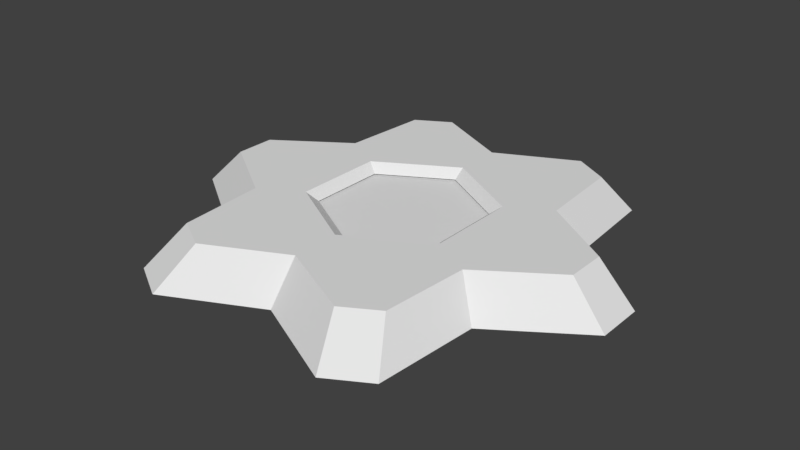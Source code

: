 # Source: Flower.blend  (saved by Blender 2.79.0; exported with 4.5.12 LTS)
import bpy
from mathutils import Matrix  # noqa: F401  (used for matrix-valued properties, if any)

bpy.ops.wm.read_factory_settings(use_empty=True)
scene = bpy.context.scene
scene.name = 'Scene'

# ---- collections
col_collection_1 = bpy.data.collections.new('Collection 1'); scene.collection.children.link(col_collection_1)

# ---- world
world_world = bpy.data.worlds.new('World'); scene.world = world_world
world_world.color = (0.05088, 0.05088, 0.05088)
world_world.use_sun_shadow = False
world_world.sun_shadow_jitter_overblur = 0.0
world_world.cycles.sampling_method = 'MANUAL'

# ---- meshes
me_circle_002 = bpy.data.meshes.new('Circle.002')
me_circle_002.from_pydata([(-0.5681, 0.328, -0.07063), (6.382e-08, -0.656, -0.07063), (0.5681, 0.328, -0.07063), (0.5681, -0.328, -0.07063), (-0.5681, -0.328, -0.07063), (6.47e-09, 0.656, -0.07063), (0.5681, 0.328, -0.225), (0.5681, -0.328, -0.225), (6.382e-08, -0.656, -0.225), (-0.5681, -0.328, -0.225), (-0.5681, 0.328, -0.225), (6.47e-09, 0.656, -0.225)], [], [(4, 1, 5, 0), (3, 2, 5, 1), (9, 10, 11, 8), (7, 8, 11, 6), (1, 4, 9, 8), (0, 5, 11, 10), (3, 1, 8, 7), (5, 2, 6, 11), (4, 0, 10, 9), (2, 3, 7, 6)])
me_circle_002.use_remesh_preserve_volume = False
me_circle_002.use_remesh_preserve_attributes = False
me_circle_002.use_mirror_vertex_groups = False
me_circle_002.update()
me_circle_001 = bpy.data.meshes.new('Circle.001')
me_circle_001.from_pydata([(0.0, 1.0, 0.0), (-0.5661, 0.3268, 0.0), (-0.866, -0.5, 0.0), (6.058e-08, -0.6536, 0.0), (0.866, -0.5, 0.0), (0.866, 0.5, 0.0), (0.5713, 1.278, 0.0), (-1.393, 0.1444, 0.0), (-0.8214, -1.134, 0.0), (0.5713, -1.278, 0.0), (1.393, -0.1444, 0.0), (0.8214, 1.134, 0.0), (0.5661, 0.3268, 0.0), (1.393, 0.1444, 0.0), (-0.5713, 1.278, 0.0), (0.5661, -0.3268, 0.0), (8.742e-08, -1.0, 0.0), (-0.5713, -1.278, 0.0), (0.8214, -1.134, 0.0), (-0.5661, -0.3268, 0.0), (-0.866, 0.5, 0.0), (-0.8214, 1.134, 0.0), (-1.393, -0.1444, 0.0), (3.441e-09, 0.6536, 0.0), (-0.4917, 0.2839, -0.06113), (5.523e-08, -0.5677, -0.06113), (0.4917, 0.2839, -0.06113), (0.4917, -0.2839, -0.06113), (-0.4917, -0.2839, -0.06113), (5.6e-09, 0.5677, -0.06113), (-0.6579, 0.3417, -0.2622), (-1.015, 0.5476, -0.2622), (0.01501, 1.142, -0.2622), (0.01501, 0.7302, -0.2622), (0.01501, -1.236, -0.2622), (-1.015, -0.6412, -0.2622), (1.045, 0.5476, -0.2622), (0.688, 0.3417, -0.2622), (0.688, -0.4353, -0.2622), (1.045, -0.6412, -0.2622), (-0.9614, 1.301, -0.2622), (-0.6641, 1.473, -0.2622), (-1.641, -0.2185, -0.2622), (-1.641, 0.1248, -0.2622), (-0.6641, -1.566, -0.2622), (-0.9614, -1.395, -0.2622), (0.9914, -1.395, -0.2622), (0.6941, -1.566, -0.2622), (1.671, 0.1248, -0.2622), (1.671, -0.2185, -0.2622), (0.6941, 1.473, -0.2622), (0.9914, 1.301, -0.2622), (0.01501, -0.8239, -0.2622), (-0.6579, -0.4353, -0.2622), (0.5995, 0.2906, -0.3349), (0.5995, -0.3843, -0.3349), (0.01501, -0.7217, -0.3349), (-0.5695, -0.3843, -0.3349), (-0.5695, 0.2906, -0.3349), (0.01501, 0.6281, -0.3349)], [], [(0, 5, 11, 6), (4, 16, 9, 18), (2, 20, 7, 22), (5, 4, 10, 13), (16, 2, 8, 17), (20, 0, 14, 21), (4, 5, 12, 15), (5, 0, 23, 12), (20, 2, 19, 1), (16, 4, 15, 3), (2, 16, 3, 19), (0, 20, 1, 23), (1, 19, 28, 24), (15, 12, 26, 27), (19, 3, 25, 28), (23, 1, 24, 29), (3, 15, 27, 25), (12, 23, 29, 26), (32, 50, 51, 36), (39, 46, 47, 34), (35, 42, 43, 31), (36, 48, 49, 39), (34, 44, 45, 35), (31, 40, 41, 32), (39, 38, 37, 36), (36, 37, 33, 32), (31, 30, 53, 35), (34, 52, 38, 39), (35, 53, 52, 34), (32, 33, 30, 31), (30, 58, 57, 53), (38, 55, 54, 37), (53, 57, 56, 52), (33, 59, 58, 30), (52, 56, 55, 38), (37, 54, 59, 33), (57, 58, 59, 56), (55, 56, 59, 54), (18, 46, 39, 4), (7, 43, 42, 22), (21, 40, 31, 20), (20, 31, 43, 7), (8, 45, 44, 17), (2, 35, 45, 8), (22, 42, 35, 2), (9, 47, 46, 18), (13, 48, 36, 5), (10, 49, 48, 13), (0, 32, 41, 14), (11, 51, 50, 6), (5, 36, 51, 11), (17, 44, 34, 16), (6, 50, 32, 0), (16, 34, 47, 9), (14, 41, 40, 21), (4, 39, 49, 10)])
me_circle_001.use_remesh_preserve_volume = False
me_circle_001.use_remesh_preserve_attributes = False
me_circle_001.use_mirror_vertex_groups = False
me_circle_001.update()

# ---- objects
ob_circle_002 = bpy.data.objects.new('Circle.002', me_circle_002)
ob_circle_001 = bpy.data.objects.new('Circle.001', me_circle_001)

# ---- transforms, parenting, visibility, modifiers, constraints
ob_circle_002.location = (0.0, 0.0, 0.0)
ob_circle_002.lineart.crease_threshold = 0.0
ob_circle_001.location = (0.0, 0.0, 0.0)
ob_circle_001.lineart.crease_threshold = 0.0

# ---- collection membership
col_collection_1.objects.link(ob_circle_002)
col_collection_1.objects.link(ob_circle_001)

# ---- scene / render settings (as saved in the file)
scene.frame_start = 1; scene.frame_end = 250; scene.frame_set(1)
scene.render.engine = 'BLENDER_EEVEE_NEXT'
scene.render.resolution_percentage = 50
scene.render.dither_intensity = 0.0
scene.cycles.use_denoising = False
scene.cycles.samples = 128
scene.cycles.sampling_pattern = 'TABULATED_SOBOL'
scene.cycles.use_adaptive_sampling = False
scene.cycles.use_light_tree = False
scene.cycles.blur_glossy = 0.0
scene.cycles.sample_clamp_indirect = 0.0
scene.view_settings.view_transform = 'Standard'
bpy.context.view_layer.update()

# ---- added for rendering (the .blend has no active camera and no usable light): camera, sun
cam_auto = bpy.data.cameras.new('AutoCamera')
cam_auto.lens = 50.0
cam_auto.sensor_width = 36.0
cam_auto.clip_end = 1000.0
ob_auto_camera = bpy.data.objects.new('AutoCamera', cam_auto)
scene.collection.objects.link(ob_auto_camera)
ob_auto_camera.location = (4.18485, -5.05062, 3.16842)
ob_auto_camera.rotation_euler = (1.09748, -7.21219e-08, 0.694738)
scene.camera = ob_auto_camera
light_auto_sun = bpy.data.lights.new('AutoSun', 'SUN')
light_auto_sun.energy = 3.0
light_auto_sun.angle = 0.0523599
ob_auto_sun = bpy.data.objects.new('AutoSun', light_auto_sun)
scene.collection.objects.link(ob_auto_sun)
ob_auto_sun.rotation_euler = (0.872665, 0.174533, 0.523599)
bpy.context.view_layer.update()

